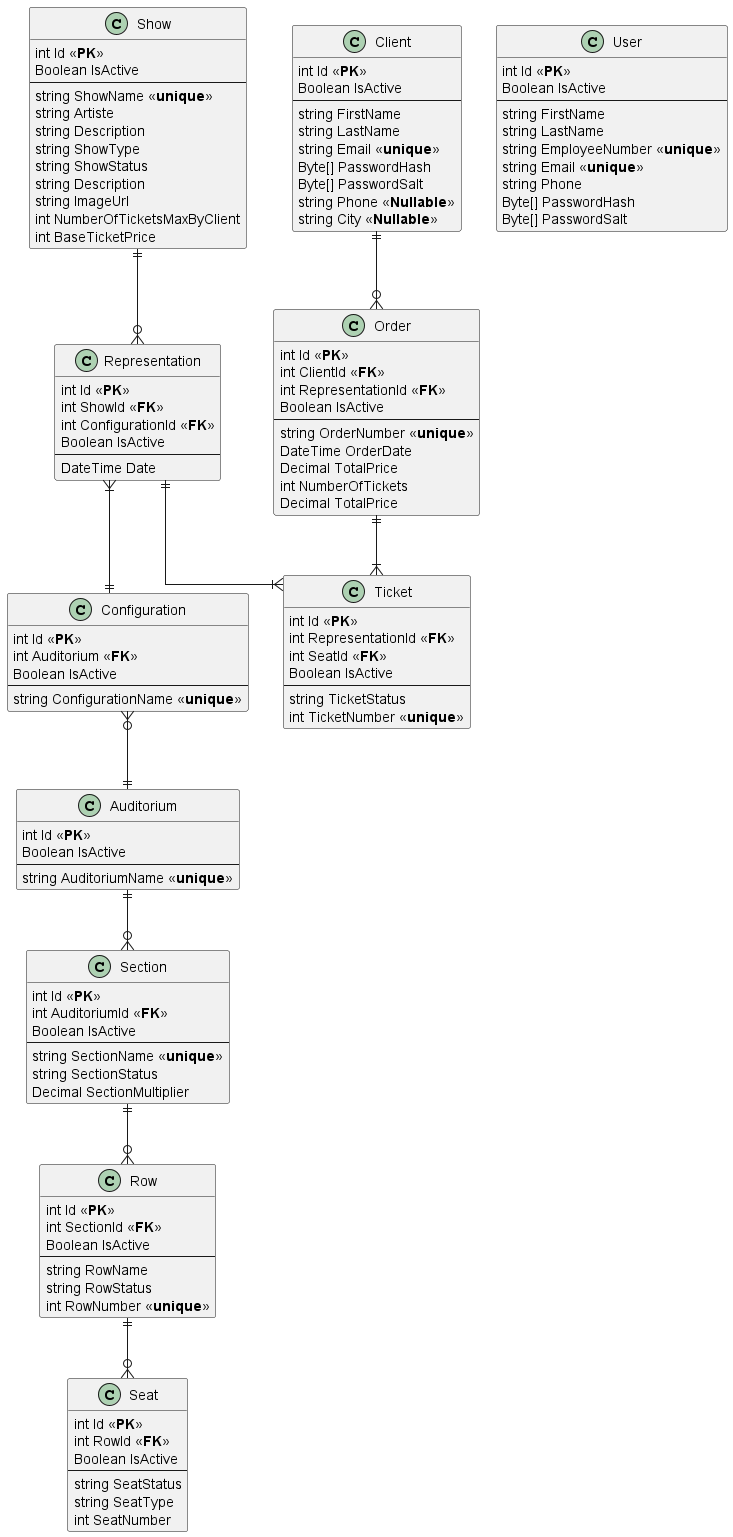

The diagram above was rendered by PlantUML. Its source (embedded in the PNG):
@startuml "Diagramme logique de base de données"
skinparam Linetype ortho
allow_mixing

class Show {
    int Id <<**PK**>>
    Boolean IsActive
    ---
    string ShowName <<**unique**>>
    string Artiste
    string Description
    string ShowType
    string ShowStatus
    string Description
    string ImageUrl
    int NumberOfTicketsMaxByClient
    int BaseTicketPrice
}

class Representation {
    int Id <<**PK**>>
    int ShowId <<**FK**>>
    int ConfigurationId <<**FK**>>
    Boolean IsActive
    ---
    DateTime Date
}

Class Configuration {
    int Id <<**PK**>>
    int Auditorium <<**FK**>>
    Boolean IsActive
    ---
    string ConfigurationName <<**unique**>>
}

class Auditorium {
    int Id <<**PK**>>
    Boolean IsActive
    ---
    string AuditoriumName <<**unique**>>
}

class Section {
    int Id <<**PK**>>
    int AuditoriumId <<**FK**>>
    Boolean IsActive
    ---
    string SectionName <<**unique**>>
    string SectionStatus
    Decimal SectionMultiplier
}

class Row {
    int Id <<**PK**>>
    int SectionId <<**FK**>>
    Boolean IsActive
    ---
    string RowName
    string RowStatus
    int RowNumber <<**unique**>>
}

class Seat {
    int Id <<**PK**>>
    int RowId <<**FK**>>
    Boolean IsActive
    ---
    string SeatStatus
    string SeatType
    int SeatNumber
}

class Ticket {
    int Id <<**PK**>>
    int RepresentationId <<**FK**>>
    int SeatId <<**FK**>>
    Boolean IsActive
    ---
    string TicketStatus
    int TicketNumber <<**unique**>>
}

class Order {
    int Id <<**PK**>>
    int ClientId <<**FK**>>
    int RepresentationId <<**FK**>>
    Boolean IsActive
    ---
    string OrderNumber <<**unique**>>
    DateTime OrderDate
    Decimal TotalPrice
    int NumberOfTickets
    Decimal TotalPrice
}

class Client {
    int Id <<**PK**>>
    Boolean IsActive
    ---
    string FirstName
    string LastName
    string Email <<**unique**>>
    Byte[] PasswordHash
    Byte[] PasswordSalt
    string Phone <<**Nullable**>>
    string City <<**Nullable**>>
}

class User {
    int Id <<**PK**>>
    Boolean IsActive
    ---
    string FirstName
    string LastName
    string EmployeeNumber <<**unique**>>
    string Email <<**unique**>>
    string Phone
    Byte[] PasswordHash
    Byte[] PasswordSalt
}

Show ||--o{ Representation
Representation }|--|| Configuration
Configuration }o--|| Auditorium
Auditorium ||--o{ Section
Section ||--o{ Row
Row ||--o{ Seat
Representation ||--|{ Ticket
Client ||--o{ Order
Order ||--|{ Ticket


@enduml